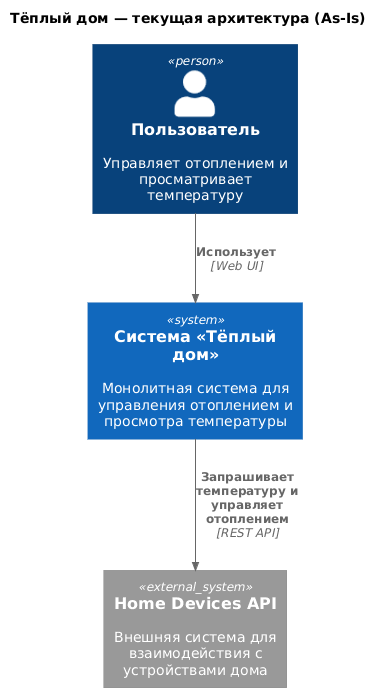

The diagram above was rendered by PlantUML. Its source (embedded in the PNG):
@startuml
!includeurl https://raw.githubusercontent.com/RicardoNiepel/C4-PlantUML/master/C4_Component.puml

top to bottom direction

title Тёплый дом — текущая архитектура (As-Is)

Person(user, "Пользователь", "Управляет отоплением и просматривает температуру")

System(warmHome, "Система «Тёплый дом»", "Монолитная система для управления отоплением и просмотра температуры")

System_Ext(sensorApi, "Home Devices API", "Внешняя система для взаимодействия с устройствами дома")

Rel(user, warmHome, "Использует", "Web UI")
Rel(warmHome, sensorApi, "Запрашивает температуру и управляет отоплением", "REST API")
@enduml